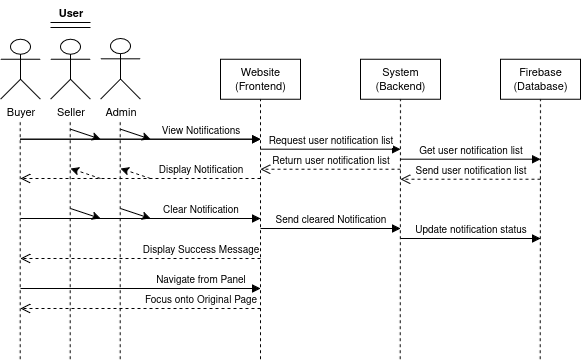

The diagram above was exported from draw.io. Its source (the exported page's mxGraphModel, read from the mxfile embedded in the PNG):
<mxGraphModel dx="1426" dy="783" grid="1" gridSize="10" guides="1" tooltips="1" connect="1" arrows="1" fold="1" page="1" pageScale="1" pageWidth="850" pageHeight="1100" math="0" shadow="0">
  <root>
    <mxCell id="0" />
    <mxCell id="1" parent="0" />
    <mxCell id="8bzVC8uzwZ2ONvVWIGEu-48" value="Website&lt;br&gt;(Frontend)" style="rounded=0;whiteSpace=wrap;html=1;fontFamily=Helvetica;fontSize=11;fontColor=default;labelBackgroundColor=default;" parent="1" vertex="1">
      <mxGeometry x="280" y="100.69" width="80" height="40" as="geometry" />
    </mxCell>
    <mxCell id="8bzVC8uzwZ2ONvVWIGEu-50" value="System&lt;br&gt;(Backend)" style="rounded=0;whiteSpace=wrap;html=1;fontFamily=Helvetica;fontSize=11;fontColor=default;labelBackgroundColor=default;" parent="1" vertex="1">
      <mxGeometry x="420" y="100.69" width="80" height="40" as="geometry" />
    </mxCell>
    <mxCell id="8bzVC8uzwZ2ONvVWIGEu-51" value="Firebase&lt;br&gt;(Database)" style="rounded=0;whiteSpace=wrap;html=1;fontFamily=Helvetica;fontSize=11;fontColor=default;labelBackgroundColor=default;" parent="1" vertex="1">
      <mxGeometry x="560" y="100.69" width="80" height="40" as="geometry" />
    </mxCell>
    <mxCell id="8bzVC8uzwZ2ONvVWIGEu-52" value="Buyer" style="shape=umlActor;verticalLabelPosition=bottom;verticalAlign=top;html=1;outlineConnect=0;fontFamily=Helvetica;fontSize=11;fontColor=default;labelBackgroundColor=default;" parent="1" vertex="1">
      <mxGeometry x="60" y="80.69" width="40" height="60" as="geometry" />
    </mxCell>
    <mxCell id="8bzVC8uzwZ2ONvVWIGEu-53" value="Seller" style="shape=umlActor;verticalLabelPosition=bottom;verticalAlign=top;html=1;outlineConnect=0;fontFamily=Helvetica;fontSize=11;fontColor=default;labelBackgroundColor=default;" parent="1" vertex="1">
      <mxGeometry x="110" y="80.69" width="40" height="60" as="geometry" />
    </mxCell>
    <mxCell id="8bzVC8uzwZ2ONvVWIGEu-54" value="Admin" style="shape=umlActor;verticalLabelPosition=bottom;verticalAlign=top;html=1;outlineConnect=0;fontFamily=Helvetica;fontSize=11;fontColor=default;labelBackgroundColor=default;" parent="1" vertex="1">
      <mxGeometry x="160" y="80" width="40" height="60.69" as="geometry" />
    </mxCell>
    <mxCell id="8bzVC8uzwZ2ONvVWIGEu-55" value="" style="endArrow=none;dashed=1;html=1;rounded=0;strokeColor=default;align=center;verticalAlign=middle;fontFamily=Helvetica;fontSize=11;fontColor=default;labelBackgroundColor=default;entryX=0.5;entryY=1;entryDx=0;entryDy=0;" parent="1" target="8bzVC8uzwZ2ONvVWIGEu-48" edge="1">
      <mxGeometry width="50" height="50" relative="1" as="geometry">
        <mxPoint x="320" y="400.69" as="sourcePoint" />
        <mxPoint x="490" y="210.69" as="targetPoint" />
      </mxGeometry>
    </mxCell>
    <mxCell id="8bzVC8uzwZ2ONvVWIGEu-56" value="" style="endArrow=none;dashed=1;html=1;rounded=0;strokeColor=default;align=center;verticalAlign=middle;fontFamily=Helvetica;fontSize=11;fontColor=default;labelBackgroundColor=default;entryX=0.5;entryY=1;entryDx=0;entryDy=0;" parent="1" target="8bzVC8uzwZ2ONvVWIGEu-50" edge="1">
      <mxGeometry width="50" height="50" relative="1" as="geometry">
        <mxPoint x="459.65999999999997" y="400.69" as="sourcePoint" />
        <mxPoint x="459.65999999999997" y="160.69" as="targetPoint" />
      </mxGeometry>
    </mxCell>
    <mxCell id="8bzVC8uzwZ2ONvVWIGEu-57" value="" style="endArrow=none;dashed=1;html=1;rounded=0;strokeColor=default;align=center;verticalAlign=middle;fontFamily=Helvetica;fontSize=11;fontColor=default;labelBackgroundColor=default;entryX=0.5;entryY=1;entryDx=0;entryDy=0;" parent="1" target="8bzVC8uzwZ2ONvVWIGEu-51" edge="1">
      <mxGeometry width="50" height="50" relative="1" as="geometry">
        <mxPoint x="599.66" y="400.69" as="sourcePoint" />
        <mxPoint x="600" y="150" as="targetPoint" />
      </mxGeometry>
    </mxCell>
    <mxCell id="8bzVC8uzwZ2ONvVWIGEu-58" value="" style="endArrow=none;dashed=1;html=1;rounded=0;strokeColor=default;align=center;verticalAlign=middle;fontFamily=Helvetica;fontSize=11;fontColor=default;labelBackgroundColor=default;entryX=0.5;entryY=1;entryDx=0;entryDy=0;" parent="1" edge="1">
      <mxGeometry width="50" height="50" relative="1" as="geometry">
        <mxPoint x="179.66000000000003" y="400.69" as="sourcePoint" />
        <mxPoint x="179.66000000000003" y="160.69" as="targetPoint" />
      </mxGeometry>
    </mxCell>
    <mxCell id="8bzVC8uzwZ2ONvVWIGEu-61" value="" style="endArrow=none;dashed=1;html=1;rounded=0;strokeColor=default;align=center;verticalAlign=middle;fontFamily=Helvetica;fontSize=11;fontColor=default;labelBackgroundColor=default;entryX=0.5;entryY=1;entryDx=0;entryDy=0;" parent="1" edge="1">
      <mxGeometry width="50" height="50" relative="1" as="geometry">
        <mxPoint x="79.66000000000003" y="400.69" as="sourcePoint" />
        <mxPoint x="79.66000000000003" y="160.69" as="targetPoint" />
      </mxGeometry>
    </mxCell>
    <mxCell id="8bzVC8uzwZ2ONvVWIGEu-65" value="" style="endArrow=none;dashed=1;html=1;rounded=0;strokeColor=default;align=center;verticalAlign=middle;fontFamily=Helvetica;fontSize=11;fontColor=default;labelBackgroundColor=default;entryX=0.5;entryY=1;entryDx=0;entryDy=0;" parent="1" edge="1">
      <mxGeometry width="50" height="50" relative="1" as="geometry">
        <mxPoint x="129.66000000000003" y="400.69" as="sourcePoint" />
        <mxPoint x="129.66000000000003" y="160.69" as="targetPoint" />
      </mxGeometry>
    </mxCell>
    <mxCell id="8bzVC8uzwZ2ONvVWIGEu-75" value="" style="html=1;verticalAlign=bottom;endArrow=block;curved=0;rounded=0;strokeColor=default;align=center;fontFamily=Helvetica;fontSize=11;fontColor=default;labelBackgroundColor=default;" parent="1" edge="1">
      <mxGeometry x="0.5238" width="80" relative="1" as="geometry">
        <mxPoint x="80" y="180.69" as="sourcePoint" />
        <mxPoint x="320" y="180.69" as="targetPoint" />
        <Array as="points">
          <mxPoint x="130" y="180.69" />
          <mxPoint x="210" y="180.69" />
        </Array>
        <mxPoint as="offset" />
      </mxGeometry>
    </mxCell>
    <mxCell id="8bzVC8uzwZ2ONvVWIGEu-76" value="&lt;font style=&quot;font-size: 10px;&quot;&gt;Request user notification list&lt;/font&gt;" style="html=1;verticalAlign=bottom;endArrow=block;curved=0;rounded=0;strokeColor=default;align=center;fontFamily=Helvetica;fontSize=11;fontColor=default;labelBackgroundColor=default;" parent="1" edge="1">
      <mxGeometry width="80" relative="1" as="geometry">
        <mxPoint x="320" y="190.69" as="sourcePoint" />
        <mxPoint x="460" y="190.69" as="targetPoint" />
      </mxGeometry>
    </mxCell>
    <mxCell id="8bzVC8uzwZ2ONvVWIGEu-78" value="" style="endArrow=classic;html=1;rounded=0;strokeColor=default;align=center;verticalAlign=middle;fontFamily=Helvetica;fontSize=11;fontColor=default;labelBackgroundColor=default;" parent="1" edge="1">
      <mxGeometry width="50" height="50" relative="1" as="geometry">
        <mxPoint x="130" y="170.69" as="sourcePoint" />
        <mxPoint x="160" y="180.69" as="targetPoint" />
      </mxGeometry>
    </mxCell>
    <mxCell id="8bzVC8uzwZ2ONvVWIGEu-79" value="" style="endArrow=classic;html=1;rounded=0;strokeColor=default;align=center;verticalAlign=middle;fontFamily=Helvetica;fontSize=11;fontColor=default;labelBackgroundColor=default;" parent="1" edge="1">
      <mxGeometry width="50" height="50" relative="1" as="geometry">
        <mxPoint x="180" y="170.69" as="sourcePoint" />
        <mxPoint x="210" y="180.69" as="targetPoint" />
      </mxGeometry>
    </mxCell>
    <mxCell id="8bzVC8uzwZ2ONvVWIGEu-81" value="&lt;font style=&quot;font-size: 10px;&quot;&gt;Get user&amp;nbsp;&lt;/font&gt;&lt;span style=&quot;font-size: 10px;&quot;&gt;notification list&lt;/span&gt;" style="html=1;verticalAlign=bottom;endArrow=block;curved=0;rounded=0;strokeColor=default;align=center;fontFamily=Helvetica;fontSize=11;fontColor=default;labelBackgroundColor=default;" parent="1" edge="1">
      <mxGeometry width="80" relative="1" as="geometry">
        <mxPoint x="460" y="200.69" as="sourcePoint" />
        <mxPoint x="600" y="200.69" as="targetPoint" />
      </mxGeometry>
    </mxCell>
    <mxCell id="8bzVC8uzwZ2ONvVWIGEu-82" value="&lt;font style=&quot;font-size: 10px;&quot;&gt;View Notifications&lt;/font&gt;" style="html=1;verticalAlign=bottom;endArrow=block;curved=0;rounded=0;strokeColor=default;align=center;fontFamily=Helvetica;fontSize=11;fontColor=default;labelBackgroundColor=default;" parent="1" edge="1">
      <mxGeometry x="0.5" width="80" relative="1" as="geometry">
        <mxPoint x="80" y="180.69" as="sourcePoint" />
        <mxPoint x="320" y="180.69" as="targetPoint" />
        <mxPoint as="offset" />
      </mxGeometry>
    </mxCell>
    <mxCell id="8bzVC8uzwZ2ONvVWIGEu-83" value="&lt;font style=&quot;font-size: 10px;&quot;&gt;Send user&amp;nbsp;&lt;/font&gt;&lt;span style=&quot;font-size: 10px;&quot;&gt;notification list&lt;/span&gt;" style="html=1;verticalAlign=bottom;endArrow=open;dashed=1;endSize=8;curved=0;rounded=0;strokeColor=default;align=center;fontFamily=Helvetica;fontSize=11;fontColor=default;labelBackgroundColor=default;" parent="1" edge="1">
      <mxGeometry relative="1" as="geometry">
        <mxPoint x="600" y="220.69" as="sourcePoint" />
        <mxPoint x="460" y="220.69" as="targetPoint" />
      </mxGeometry>
    </mxCell>
    <mxCell id="8bzVC8uzwZ2ONvVWIGEu-84" value="&lt;font style=&quot;font-size: 10px;&quot;&gt;Return user&amp;nbsp;&lt;/font&gt;&lt;span style=&quot;font-size: 10px;&quot;&gt;notification list&lt;/span&gt;" style="html=1;verticalAlign=bottom;endArrow=open;dashed=1;endSize=8;curved=0;rounded=0;strokeColor=default;align=center;fontFamily=Helvetica;fontSize=11;fontColor=default;labelBackgroundColor=default;" parent="1" edge="1">
      <mxGeometry relative="1" as="geometry">
        <mxPoint x="460" y="210.69" as="sourcePoint" />
        <mxPoint x="320" y="210.69" as="targetPoint" />
      </mxGeometry>
    </mxCell>
    <mxCell id="8bzVC8uzwZ2ONvVWIGEu-85" value="&lt;font style=&quot;font-size: 10px;&quot;&gt;Display Notification&lt;/font&gt;" style="html=1;verticalAlign=bottom;endArrow=open;dashed=1;endSize=8;curved=0;rounded=0;strokeColor=default;align=center;fontFamily=Helvetica;fontSize=11;fontColor=default;labelBackgroundColor=default;" parent="1" edge="1">
      <mxGeometry x="-0.5" relative="1" as="geometry">
        <mxPoint x="320" y="220" as="sourcePoint" />
        <mxPoint x="80" y="220" as="targetPoint" />
        <mxPoint as="offset" />
      </mxGeometry>
    </mxCell>
    <mxCell id="8bzVC8uzwZ2ONvVWIGEu-86" value="" style="endArrow=classic;html=1;rounded=0;strokeColor=default;align=center;verticalAlign=middle;fontFamily=Helvetica;fontSize=11;fontColor=default;labelBackgroundColor=default;dashed=1;" parent="1" edge="1">
      <mxGeometry width="50" height="50" relative="1" as="geometry">
        <mxPoint x="160" y="220" as="sourcePoint" />
        <mxPoint x="130" y="210" as="targetPoint" />
      </mxGeometry>
    </mxCell>
    <mxCell id="8bzVC8uzwZ2ONvVWIGEu-87" value="" style="endArrow=classic;html=1;rounded=0;strokeColor=default;align=center;verticalAlign=middle;fontFamily=Helvetica;fontSize=11;fontColor=default;labelBackgroundColor=default;dashed=1;" parent="1" edge="1">
      <mxGeometry width="50" height="50" relative="1" as="geometry">
        <mxPoint x="210" y="220" as="sourcePoint" />
        <mxPoint x="180" y="210" as="targetPoint" />
        <Array as="points">
          <mxPoint x="210" y="220" />
        </Array>
      </mxGeometry>
    </mxCell>
    <mxCell id="8bzVC8uzwZ2ONvVWIGEu-95" value="" style="line;strokeWidth=1;fillColor=none;align=left;verticalAlign=middle;spacingTop=-1;spacingLeft=3;spacingRight=3;rotatable=0;labelPosition=right;points=[];portConstraint=eastwest;strokeColor=inherit;fontFamily=Helvetica;fontSize=11;fontColor=default;labelBackgroundColor=default;" parent="1" vertex="1">
      <mxGeometry x="110" y="60" width="40" height="8" as="geometry" />
    </mxCell>
    <mxCell id="8bzVC8uzwZ2ONvVWIGEu-96" value="User" style="text;align=center;fontStyle=1;verticalAlign=middle;spacingLeft=3;spacingRight=3;strokeColor=none;rotatable=0;points=[[0,0.5],[1,0.5]];portConstraint=eastwest;html=1;fontFamily=Helvetica;fontSize=11;fontColor=default;labelBackgroundColor=default;" parent="1" vertex="1">
      <mxGeometry x="90" y="42" width="80" height="26" as="geometry" />
    </mxCell>
    <mxCell id="8bzVC8uzwZ2ONvVWIGEu-97" value="" style="line;strokeWidth=1;fillColor=none;align=left;verticalAlign=middle;spacingTop=-1;spacingLeft=3;spacingRight=3;rotatable=0;labelPosition=right;points=[];portConstraint=eastwest;strokeColor=inherit;fontFamily=Helvetica;fontSize=11;fontColor=default;labelBackgroundColor=default;" parent="1" vertex="1">
      <mxGeometry x="110" y="68" width="40" height="2" as="geometry" />
    </mxCell>
    <mxCell id="8bzVC8uzwZ2ONvVWIGEu-98" value="&lt;font style=&quot;font-size: 10px;&quot;&gt;Send cleared Notification&lt;/font&gt;" style="html=1;verticalAlign=bottom;endArrow=block;curved=0;rounded=0;strokeColor=default;align=center;fontFamily=Helvetica;fontSize=11;fontColor=default;labelBackgroundColor=default;" parent="1" edge="1">
      <mxGeometry width="80" relative="1" as="geometry">
        <mxPoint x="320" y="270" as="sourcePoint" />
        <mxPoint x="460" y="270" as="targetPoint" />
      </mxGeometry>
    </mxCell>
    <mxCell id="8bzVC8uzwZ2ONvVWIGEu-99" value="" style="endArrow=classic;html=1;rounded=0;strokeColor=default;align=center;verticalAlign=middle;fontFamily=Helvetica;fontSize=11;fontColor=default;labelBackgroundColor=default;" parent="1" edge="1">
      <mxGeometry width="50" height="50" relative="1" as="geometry">
        <mxPoint x="130" y="250" as="sourcePoint" />
        <mxPoint x="160" y="260" as="targetPoint" />
      </mxGeometry>
    </mxCell>
    <mxCell id="8bzVC8uzwZ2ONvVWIGEu-100" value="" style="endArrow=classic;html=1;rounded=0;strokeColor=default;align=center;verticalAlign=middle;fontFamily=Helvetica;fontSize=11;fontColor=default;labelBackgroundColor=default;" parent="1" edge="1">
      <mxGeometry width="50" height="50" relative="1" as="geometry">
        <mxPoint x="180" y="250" as="sourcePoint" />
        <mxPoint x="210" y="260" as="targetPoint" />
      </mxGeometry>
    </mxCell>
    <mxCell id="8bzVC8uzwZ2ONvVWIGEu-101" value="&lt;font style=&quot;font-size: 10px;&quot;&gt;Update notification status&lt;/font&gt;" style="html=1;verticalAlign=bottom;endArrow=block;curved=0;rounded=0;strokeColor=default;align=center;fontFamily=Helvetica;fontSize=11;fontColor=default;labelBackgroundColor=default;" parent="1" edge="1">
      <mxGeometry width="80" relative="1" as="geometry">
        <mxPoint x="460" y="280" as="sourcePoint" />
        <mxPoint x="600" y="280" as="targetPoint" />
      </mxGeometry>
    </mxCell>
    <mxCell id="8bzVC8uzwZ2ONvVWIGEu-102" value="&lt;font style=&quot;font-size: 10px;&quot;&gt;Clear Notification&lt;/font&gt;" style="html=1;verticalAlign=bottom;endArrow=block;curved=0;rounded=0;strokeColor=default;align=center;fontFamily=Helvetica;fontSize=11;fontColor=default;labelBackgroundColor=default;" parent="1" edge="1">
      <mxGeometry x="0.5" width="80" relative="1" as="geometry">
        <mxPoint x="80" y="260" as="sourcePoint" />
        <mxPoint x="320" y="260" as="targetPoint" />
        <mxPoint as="offset" />
      </mxGeometry>
    </mxCell>
    <mxCell id="8bzVC8uzwZ2ONvVWIGEu-111" value="&lt;font style=&quot;font-size: 10px;&quot;&gt;Navigate from Panel&lt;/font&gt;" style="html=1;verticalAlign=bottom;endArrow=block;curved=0;rounded=0;strokeColor=default;align=center;fontFamily=Helvetica;fontSize=11;fontColor=default;labelBackgroundColor=default;" parent="1" edge="1">
      <mxGeometry x="0.5" width="80" relative="1" as="geometry">
        <mxPoint x="80" y="330" as="sourcePoint" />
        <mxPoint x="320" y="330" as="targetPoint" />
        <mxPoint as="offset" />
      </mxGeometry>
    </mxCell>
    <mxCell id="y86B6yf6BAZGXlVn7_3W-2" value="&lt;font style=&quot;font-size: 10px;&quot;&gt;Display Success Message&lt;/font&gt;" style="html=1;verticalAlign=bottom;endArrow=open;dashed=1;endSize=8;curved=0;rounded=0;strokeColor=default;align=center;fontFamily=Helvetica;fontSize=11;fontColor=default;labelBackgroundColor=default;" parent="1" edge="1">
      <mxGeometry x="-0.5" relative="1" as="geometry">
        <mxPoint x="320" y="300" as="sourcePoint" />
        <mxPoint x="80" y="300" as="targetPoint" />
        <mxPoint as="offset" />
      </mxGeometry>
    </mxCell>
    <mxCell id="y86B6yf6BAZGXlVn7_3W-3" value="&lt;font style=&quot;font-size: 10px;&quot;&gt;Focus onto Original Page&lt;/font&gt;" style="html=1;verticalAlign=bottom;endArrow=open;dashed=1;endSize=8;curved=0;rounded=0;strokeColor=default;align=center;fontFamily=Helvetica;fontSize=11;fontColor=default;labelBackgroundColor=default;" parent="1" edge="1">
      <mxGeometry x="-0.5" relative="1" as="geometry">
        <mxPoint x="320" y="350" as="sourcePoint" />
        <mxPoint x="80" y="350" as="targetPoint" />
        <mxPoint as="offset" />
      </mxGeometry>
    </mxCell>
  </root>
</mxGraphModel>